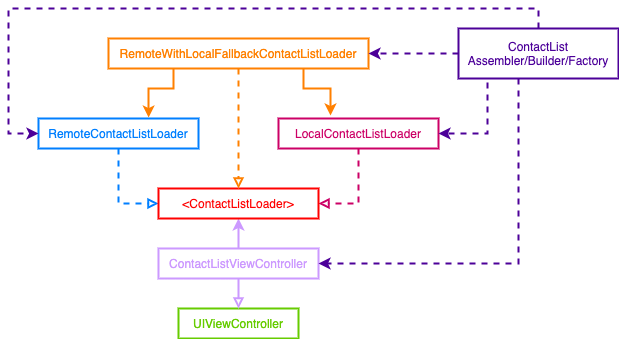

The diagram above was exported from draw.io. Its source (the exported page's mxGraphModel, read from the mxfile embedded in the PNG):
<mxGraphModel dx="946" dy="570" grid="1" gridSize="10" guides="1" tooltips="1" connect="1" arrows="1" fold="1" page="1" pageScale="1" pageWidth="827" pageHeight="1169" math="0" shadow="0">
  <root>
    <mxCell id="0" />
    <mxCell id="1" parent="0" />
    <mxCell id="pixtDtDmw7Su5v35doj1-1" value="&lt;font color=&quot;#66cc00&quot;&gt;UIViewController&lt;/font&gt;" style="rounded=0;whiteSpace=wrap;html=1;strokeColor=#66CC00;strokeWidth=2;" vertex="1" parent="1">
      <mxGeometry x="340" y="410" width="120" height="30" as="geometry" />
    </mxCell>
    <mxCell id="pixtDtDmw7Su5v35doj1-3" style="edgeStyle=orthogonalEdgeStyle;rounded=0;orthogonalLoop=1;jettySize=auto;html=1;entryX=0.5;entryY=0;entryDx=0;entryDy=0;endArrow=block;endFill=0;strokeColor=#CC99FF;strokeWidth=2;" edge="1" parent="1" source="pixtDtDmw7Su5v35doj1-2" target="pixtDtDmw7Su5v35doj1-1">
      <mxGeometry relative="1" as="geometry" />
    </mxCell>
    <mxCell id="pixtDtDmw7Su5v35doj1-5" style="edgeStyle=orthogonalEdgeStyle;rounded=0;orthogonalLoop=1;jettySize=auto;html=1;entryX=0.5;entryY=1;entryDx=0;entryDy=0;endArrow=classic;endFill=1;strokeColor=#CC99FF;strokeWidth=2;" edge="1" parent="1" source="pixtDtDmw7Su5v35doj1-2" target="pixtDtDmw7Su5v35doj1-4">
      <mxGeometry relative="1" as="geometry" />
    </mxCell>
    <mxCell id="pixtDtDmw7Su5v35doj1-2" value="&lt;font color=&quot;#cc99ff&quot;&gt;ContactListViewController&lt;/font&gt;" style="rounded=0;whiteSpace=wrap;html=1;strokeColor=#CC99FF;strokeWidth=2;" vertex="1" parent="1">
      <mxGeometry x="320" y="350" width="160" height="30" as="geometry" />
    </mxCell>
    <mxCell id="pixtDtDmw7Su5v35doj1-4" value="&lt;font color=&quot;#ff0000&quot;&gt;&amp;lt;ContactListLoader&amp;gt;&lt;/font&gt;" style="rounded=0;whiteSpace=wrap;html=1;strokeColor=#FF0000;strokeWidth=2;" vertex="1" parent="1">
      <mxGeometry x="320" y="290" width="160" height="30" as="geometry" />
    </mxCell>
    <mxCell id="pixtDtDmw7Su5v35doj1-8" style="edgeStyle=orthogonalEdgeStyle;rounded=0;orthogonalLoop=1;jettySize=auto;html=1;entryX=0;entryY=0.5;entryDx=0;entryDy=0;endArrow=block;endFill=0;strokeColor=#007FFF;strokeWidth=2;dashed=1;" edge="1" parent="1" source="pixtDtDmw7Su5v35doj1-6" target="pixtDtDmw7Su5v35doj1-4">
      <mxGeometry relative="1" as="geometry" />
    </mxCell>
    <mxCell id="pixtDtDmw7Su5v35doj1-6" value="&lt;font color=&quot;#007fff&quot;&gt;RemoteContactListLoader&lt;/font&gt;" style="rounded=0;whiteSpace=wrap;html=1;strokeColor=#007FFF;strokeWidth=2;" vertex="1" parent="1">
      <mxGeometry x="200" y="220" width="160" height="30" as="geometry" />
    </mxCell>
    <mxCell id="pixtDtDmw7Su5v35doj1-9" style="edgeStyle=orthogonalEdgeStyle;rounded=0;orthogonalLoop=1;jettySize=auto;html=1;entryX=1;entryY=0.5;entryDx=0;entryDy=0;dashed=1;endArrow=block;endFill=0;strokeColor=#CC0066;strokeWidth=2;" edge="1" parent="1" source="pixtDtDmw7Su5v35doj1-7" target="pixtDtDmw7Su5v35doj1-4">
      <mxGeometry relative="1" as="geometry" />
    </mxCell>
    <mxCell id="pixtDtDmw7Su5v35doj1-7" value="&lt;font color=&quot;#cc0066&quot;&gt;LocalContactListLoader&lt;/font&gt;" style="rounded=0;whiteSpace=wrap;html=1;strokeColor=#CC0066;strokeWidth=2;" vertex="1" parent="1">
      <mxGeometry x="440" y="220" width="160" height="30" as="geometry" />
    </mxCell>
    <mxCell id="pixtDtDmw7Su5v35doj1-12" style="edgeStyle=orthogonalEdgeStyle;rounded=0;orthogonalLoop=1;jettySize=auto;html=1;entryX=0.688;entryY=-0.033;entryDx=0;entryDy=0;endArrow=classic;endFill=1;strokeColor=#FF8000;strokeWidth=2;exitX=0.25;exitY=1;exitDx=0;exitDy=0;entryPerimeter=0;" edge="1" parent="1" source="pixtDtDmw7Su5v35doj1-10" target="pixtDtDmw7Su5v35doj1-6">
      <mxGeometry relative="1" as="geometry">
        <Array as="points">
          <mxPoint x="335" y="190" />
          <mxPoint x="310" y="190" />
        </Array>
      </mxGeometry>
    </mxCell>
    <mxCell id="pixtDtDmw7Su5v35doj1-13" style="edgeStyle=orthogonalEdgeStyle;rounded=0;orthogonalLoop=1;jettySize=auto;html=1;exitX=0.75;exitY=1;exitDx=0;exitDy=0;entryX=0.325;entryY=-0.1;entryDx=0;entryDy=0;entryPerimeter=0;endArrow=classic;endFill=1;strokeColor=#FF8000;strokeWidth=2;" edge="1" parent="1" source="pixtDtDmw7Su5v35doj1-10" target="pixtDtDmw7Su5v35doj1-7">
      <mxGeometry relative="1" as="geometry">
        <Array as="points">
          <mxPoint x="465" y="190" />
          <mxPoint x="492" y="190" />
        </Array>
      </mxGeometry>
    </mxCell>
    <mxCell id="pixtDtDmw7Su5v35doj1-14" style="edgeStyle=orthogonalEdgeStyle;rounded=0;orthogonalLoop=1;jettySize=auto;html=1;entryX=0.5;entryY=0;entryDx=0;entryDy=0;endArrow=block;endFill=0;strokeColor=#FF8000;strokeWidth=2;dashed=1;" edge="1" parent="1" source="pixtDtDmw7Su5v35doj1-10" target="pixtDtDmw7Su5v35doj1-4">
      <mxGeometry relative="1" as="geometry" />
    </mxCell>
    <mxCell id="pixtDtDmw7Su5v35doj1-10" value="&lt;font color=&quot;#ff8000&quot;&gt;RemoteWithLocalFallbackContactListLoader&lt;/font&gt;" style="rounded=0;whiteSpace=wrap;html=1;strokeColor=#FF8000;strokeWidth=2;" vertex="1" parent="1">
      <mxGeometry x="270" y="140" width="260" height="30" as="geometry" />
    </mxCell>
    <mxCell id="pixtDtDmw7Su5v35doj1-15" style="edgeStyle=orthogonalEdgeStyle;rounded=0;orthogonalLoop=1;jettySize=auto;html=1;entryX=1;entryY=0.5;entryDx=0;entryDy=0;dashed=1;endArrow=classic;endFill=1;strokeColor=#4C0099;strokeWidth=2;" edge="1" parent="1" source="pixtDtDmw7Su5v35doj1-11" target="pixtDtDmw7Su5v35doj1-10">
      <mxGeometry relative="1" as="geometry" />
    </mxCell>
    <mxCell id="pixtDtDmw7Su5v35doj1-16" style="edgeStyle=orthogonalEdgeStyle;rounded=0;orthogonalLoop=1;jettySize=auto;html=1;dashed=1;endArrow=classic;endFill=1;strokeColor=#4C0099;strokeWidth=2;exitX=0.181;exitY=1.08;exitDx=0;exitDy=0;exitPerimeter=0;entryX=1;entryY=0.5;entryDx=0;entryDy=0;" edge="1" parent="1" source="pixtDtDmw7Su5v35doj1-11" target="pixtDtDmw7Su5v35doj1-7">
      <mxGeometry relative="1" as="geometry">
        <mxPoint x="600" y="230" as="targetPoint" />
        <Array as="points">
          <mxPoint x="649" y="235" />
        </Array>
      </mxGeometry>
    </mxCell>
    <mxCell id="pixtDtDmw7Su5v35doj1-19" style="edgeStyle=orthogonalEdgeStyle;rounded=0;orthogonalLoop=1;jettySize=auto;html=1;entryX=1;entryY=0.5;entryDx=0;entryDy=0;dashed=1;endArrow=classic;endFill=1;strokeColor=#4C0099;strokeWidth=2;" edge="1" parent="1" source="pixtDtDmw7Su5v35doj1-11" target="pixtDtDmw7Su5v35doj1-2">
      <mxGeometry relative="1" as="geometry">
        <Array as="points">
          <mxPoint x="680" y="365" />
        </Array>
      </mxGeometry>
    </mxCell>
    <mxCell id="pixtDtDmw7Su5v35doj1-20" style="edgeStyle=orthogonalEdgeStyle;rounded=0;orthogonalLoop=1;jettySize=auto;html=1;entryX=0;entryY=0.5;entryDx=0;entryDy=0;dashed=1;endArrow=classic;endFill=1;strokeColor=#4C0099;strokeWidth=2;" edge="1" parent="1" source="pixtDtDmw7Su5v35doj1-11" target="pixtDtDmw7Su5v35doj1-6">
      <mxGeometry relative="1" as="geometry">
        <Array as="points">
          <mxPoint x="700" y="110" />
          <mxPoint x="170" y="110" />
          <mxPoint x="170" y="235" />
        </Array>
      </mxGeometry>
    </mxCell>
    <mxCell id="pixtDtDmw7Su5v35doj1-11" value="&lt;font color=&quot;#4c0099&quot;&gt;ContactList&lt;br&gt;Assembler/Builder/Factory&lt;/font&gt;" style="rounded=0;whiteSpace=wrap;html=1;strokeColor=#4C0099;strokeWidth=2;" vertex="1" parent="1">
      <mxGeometry x="620" y="130" width="160" height="50" as="geometry" />
    </mxCell>
  </root>
</mxGraphModel>